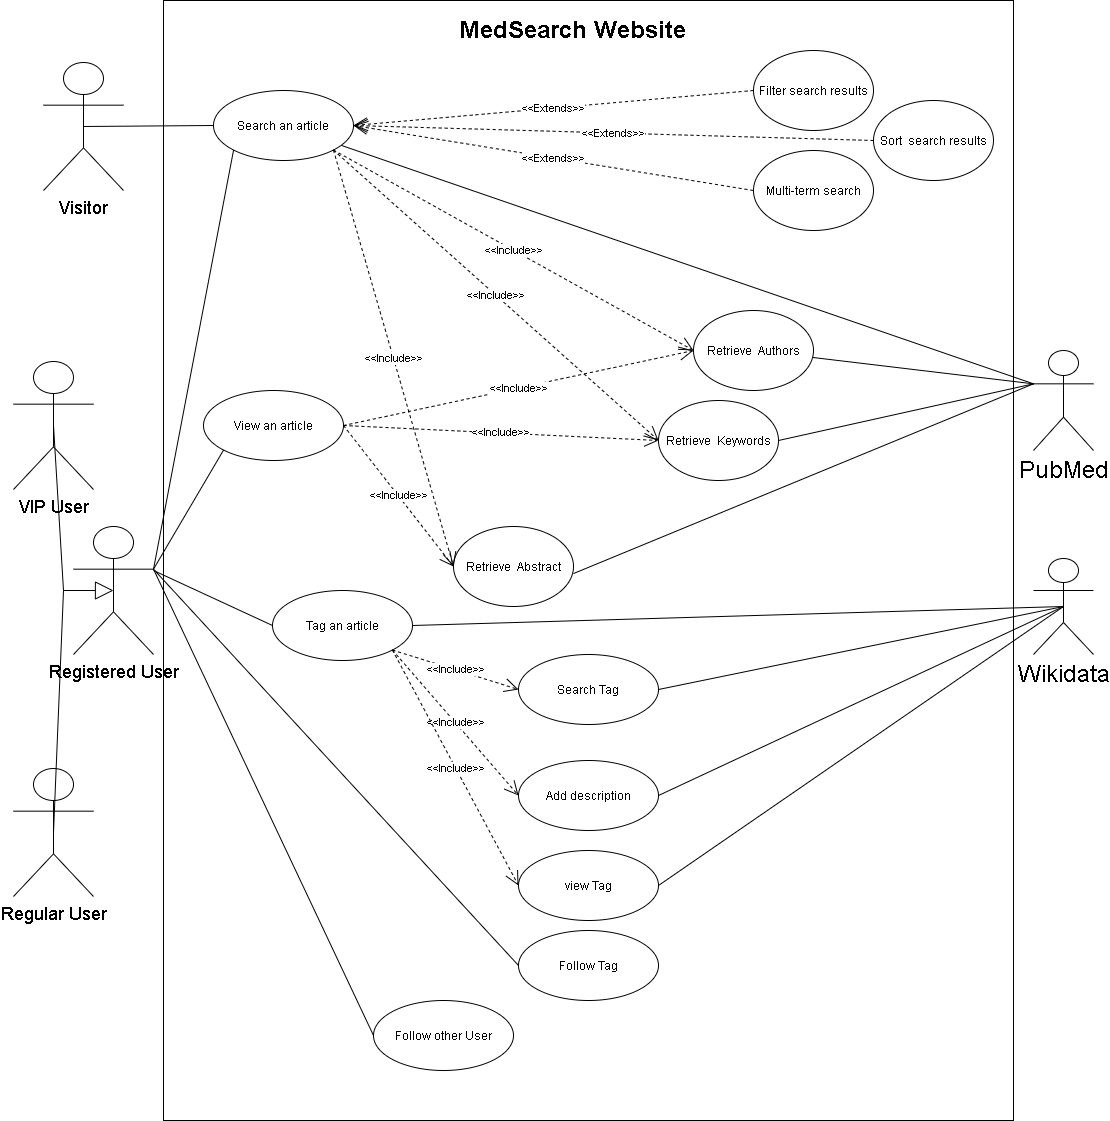

The diagram above was exported from draw.io. Its source (the exported page's mxGraphModel, read from the mxfile embedded in the PNG):
<mxGraphModel dx="3609" dy="2148" grid="1" gridSize="10" guides="1" tooltips="1" connect="1" arrows="1" fold="1" page="1" pageScale="1" pageWidth="827" pageHeight="1169" math="0" shadow="0">
  <root>
    <mxCell id="WIyWlLk6GJQsqaUBKTNV-0" />
    <mxCell id="WIyWlLk6GJQsqaUBKTNV-1" parent="WIyWlLk6GJQsqaUBKTNV-0" />
    <mxCell id="MCrd1L8RJg_saC4fTROz-20" value="" style="html=1;" parent="WIyWlLk6GJQsqaUBKTNV-1" vertex="1">
      <mxGeometry x="-1490" y="-190" width="850" height="1120" as="geometry" />
    </mxCell>
    <mxCell id="oVMn0sUGNyLvT0N1f4gy-17" value="" style="endArrow=none;html=1;entryX=0;entryY=0.3333333333333333;entryDx=0;entryDy=0;entryPerimeter=0;" edge="1" parent="WIyWlLk6GJQsqaUBKTNV-1" source="MCrd1L8RJg_saC4fTROz-11" target="MCrd1L8RJg_saC4fTROz-17">
      <mxGeometry width="50" height="50" relative="1" as="geometry">
        <mxPoint x="-845.6724638424616" y="146.97735504923094" as="sourcePoint" />
        <mxPoint x="-590" y="220" as="targetPoint" />
        <Array as="points" />
      </mxGeometry>
    </mxCell>
    <mxCell id="oVMn0sUGNyLvT0N1f4gy-7" value="" style="endArrow=none;html=1;exitX=1;exitY=0.3333333333333333;exitDx=0;exitDy=0;exitPerimeter=0;entryX=0;entryY=0.5;entryDx=0;entryDy=0;" edge="1" parent="WIyWlLk6GJQsqaUBKTNV-1" source="oVMn0sUGNyLvT0N1f4gy-0" target="MCrd1L8RJg_saC4fTROz-18">
      <mxGeometry width="50" height="50" relative="1" as="geometry">
        <mxPoint x="-1630" y="484.50000000000045" as="sourcePoint" />
        <mxPoint x="-1470" y="653.5" as="targetPoint" />
      </mxGeometry>
    </mxCell>
    <mxCell id="MCrd1L8RJg_saC4fTROz-75" value="" style="endArrow=none;html=1;entryX=0;entryY=0.3333333333333333;entryDx=0;entryDy=0;entryPerimeter=0;exitX=1;exitY=0.588;exitDx=0;exitDy=0;exitPerimeter=0;" parent="WIyWlLk6GJQsqaUBKTNV-1" source="MCrd1L8RJg_saC4fTROz-65" target="MCrd1L8RJg_saC4fTROz-17" edge="1">
      <mxGeometry width="50" height="50" relative="1" as="geometry">
        <mxPoint x="-841.5084896056824" y="215.08700793991375" as="sourcePoint" />
        <mxPoint x="-480" y="160" as="targetPoint" />
        <Array as="points" />
      </mxGeometry>
    </mxCell>
    <mxCell id="MCrd1L8RJg_saC4fTROz-76" value="" style="endArrow=none;html=1;exitX=1;exitY=0.5;exitDx=0;exitDy=0;entryX=0;entryY=0.3333333333333333;entryDx=0;entryDy=0;entryPerimeter=0;" parent="WIyWlLk6GJQsqaUBKTNV-1" source="MCrd1L8RJg_saC4fTROz-66" target="MCrd1L8RJg_saC4fTROz-17" edge="1">
      <mxGeometry width="50" height="50" relative="1" as="geometry">
        <mxPoint x="-1100" y="231.03999999999996" as="sourcePoint" />
        <mxPoint x="-610" y="180" as="targetPoint" />
        <Array as="points" />
      </mxGeometry>
    </mxCell>
    <mxCell id="MCrd1L8RJg_saC4fTROz-11" value="Search an article" style="ellipse;whiteSpace=wrap;html=1;" parent="WIyWlLk6GJQsqaUBKTNV-1" vertex="1">
      <mxGeometry x="-1440" y="-100" width="140" height="70" as="geometry" />
    </mxCell>
    <mxCell id="MCrd1L8RJg_saC4fTROz-12" value="View an article" style="ellipse;whiteSpace=wrap;html=1;" parent="WIyWlLk6GJQsqaUBKTNV-1" vertex="1">
      <mxGeometry x="-1450" y="200" width="140" height="70" as="geometry" />
    </mxCell>
    <mxCell id="MCrd1L8RJg_saC4fTROz-13" value="Tag an article" style="ellipse;whiteSpace=wrap;html=1;" parent="WIyWlLk6GJQsqaUBKTNV-1" vertex="1">
      <mxGeometry x="-1381" y="400" width="140" height="70" as="geometry" />
    </mxCell>
    <mxCell id="MCrd1L8RJg_saC4fTROz-17" value="&lt;font style=&quot;font-size: 24px&quot;&gt;PubMed&lt;/font&gt;" style="shape=umlActor;verticalLabelPosition=bottom;verticalAlign=top;html=1;" parent="WIyWlLk6GJQsqaUBKTNV-1" vertex="1">
      <mxGeometry x="-620" y="160" width="60" height="100" as="geometry" />
    </mxCell>
    <mxCell id="MCrd1L8RJg_saC4fTROz-18" value="Follow Tag" style="ellipse;whiteSpace=wrap;html=1;" parent="WIyWlLk6GJQsqaUBKTNV-1" vertex="1">
      <mxGeometry x="-1135" y="740" width="140" height="70" as="geometry" />
    </mxCell>
    <mxCell id="MCrd1L8RJg_saC4fTROz-19" value="Follow other User" style="ellipse;whiteSpace=wrap;html=1;" parent="WIyWlLk6GJQsqaUBKTNV-1" vertex="1">
      <mxGeometry x="-1280" y="810" width="140" height="70" as="geometry" />
    </mxCell>
    <mxCell id="MCrd1L8RJg_saC4fTROz-21" value="&lt;font style=&quot;font-size: 24px&quot;&gt;&lt;b&gt;MedSearch Website&lt;/b&gt;&lt;/font&gt;" style="text;html=1;strokeColor=none;fillColor=none;align=center;verticalAlign=middle;whiteSpace=wrap;rounded=0;" parent="WIyWlLk6GJQsqaUBKTNV-1" vertex="1">
      <mxGeometry x="-1241" y="-170" width="320" height="20" as="geometry" />
    </mxCell>
    <mxCell id="MCrd1L8RJg_saC4fTROz-22" value="&lt;font style=&quot;font-size: 24px&quot;&gt;Wikidata&lt;/font&gt;" style="shape=umlActor;verticalLabelPosition=bottom;verticalAlign=top;html=1;" parent="WIyWlLk6GJQsqaUBKTNV-1" vertex="1">
      <mxGeometry x="-620" y="368" width="60" height="96" as="geometry" />
    </mxCell>
    <mxCell id="MCrd1L8RJg_saC4fTROz-26" value="" style="endArrow=none;html=1;entryX=0;entryY=0.5;entryDx=0;entryDy=0;" parent="WIyWlLk6GJQsqaUBKTNV-1" target="MCrd1L8RJg_saC4fTROz-13" edge="1">
      <mxGeometry width="50" height="50" relative="1" as="geometry">
        <mxPoint x="-1500" y="380" as="sourcePoint" />
        <mxPoint x="-620" y="390" as="targetPoint" />
      </mxGeometry>
    </mxCell>
    <mxCell id="MCrd1L8RJg_saC4fTROz-29" value="Filter search results" style="ellipse;whiteSpace=wrap;html=1;" parent="WIyWlLk6GJQsqaUBKTNV-1" vertex="1">
      <mxGeometry x="-900" y="-140" width="120" height="80" as="geometry" />
    </mxCell>
    <mxCell id="MCrd1L8RJg_saC4fTROz-31" value="Sort&amp;nbsp; search results" style="ellipse;whiteSpace=wrap;html=1;" parent="WIyWlLk6GJQsqaUBKTNV-1" vertex="1">
      <mxGeometry x="-780" y="-90" width="120" height="80" as="geometry" />
    </mxCell>
    <mxCell id="MCrd1L8RJg_saC4fTROz-33" value="Multi-term search" style="ellipse;whiteSpace=wrap;html=1;" parent="WIyWlLk6GJQsqaUBKTNV-1" vertex="1">
      <mxGeometry x="-900" y="-40" width="120" height="80" as="geometry" />
    </mxCell>
    <mxCell id="MCrd1L8RJg_saC4fTROz-41" value="&lt;font style=&quot;font-size: 18px&quot;&gt;Visitor&lt;/font&gt;" style="shape=umlActor;verticalLabelPosition=bottom;verticalAlign=top;html=1;" parent="WIyWlLk6GJQsqaUBKTNV-1" vertex="1">
      <mxGeometry x="-1610" y="-128" width="80" height="128" as="geometry" />
    </mxCell>
    <mxCell id="MCrd1L8RJg_saC4fTROz-43" value="" style="endArrow=none;html=1;exitX=0.5;exitY=0.5;exitDx=0;exitDy=0;exitPerimeter=0;entryX=0;entryY=0.5;entryDx=0;entryDy=0;" parent="WIyWlLk6GJQsqaUBKTNV-1" source="MCrd1L8RJg_saC4fTROz-41" target="MCrd1L8RJg_saC4fTROz-11" edge="1">
      <mxGeometry width="50" height="50" relative="1" as="geometry">
        <mxPoint x="-730" y="600" as="sourcePoint" />
        <mxPoint x="-680" y="550" as="targetPoint" />
      </mxGeometry>
    </mxCell>
    <mxCell id="MCrd1L8RJg_saC4fTROz-45" value="" style="endArrow=none;html=1;entryX=0;entryY=0.3333333333333333;entryDx=0;entryDy=0;entryPerimeter=0;" parent="WIyWlLk6GJQsqaUBKTNV-1" source="MCrd1L8RJg_saC4fTROz-64" target="MCrd1L8RJg_saC4fTROz-17" edge="1">
      <mxGeometry width="50" height="50" relative="1" as="geometry">
        <mxPoint x="-1360" y="186" as="sourcePoint" />
        <mxPoint x="-550" y="290" as="targetPoint" />
        <Array as="points" />
      </mxGeometry>
    </mxCell>
    <mxCell id="MCrd1L8RJg_saC4fTROz-48" value="Search Tag" style="ellipse;whiteSpace=wrap;html=1;" parent="WIyWlLk6GJQsqaUBKTNV-1" vertex="1">
      <mxGeometry x="-1135" y="464" width="140" height="70" as="geometry" />
    </mxCell>
    <mxCell id="MCrd1L8RJg_saC4fTROz-49" value="&amp;lt;&amp;lt;Include&amp;gt;&amp;gt;" style="endArrow=open;endSize=12;dashed=1;html=1;exitX=1;exitY=1;exitDx=0;exitDy=0;entryX=0;entryY=0.5;entryDx=0;entryDy=0;" parent="WIyWlLk6GJQsqaUBKTNV-1" source="MCrd1L8RJg_saC4fTROz-13" target="MCrd1L8RJg_saC4fTROz-48" edge="1">
      <mxGeometry width="160" relative="1" as="geometry">
        <mxPoint x="-790" y="570" as="sourcePoint" />
        <mxPoint x="-630" y="570" as="targetPoint" />
      </mxGeometry>
    </mxCell>
    <mxCell id="MCrd1L8RJg_saC4fTROz-50" value="Add description" style="ellipse;whiteSpace=wrap;html=1;" parent="WIyWlLk6GJQsqaUBKTNV-1" vertex="1">
      <mxGeometry x="-1135" y="570" width="140" height="70" as="geometry" />
    </mxCell>
    <mxCell id="MCrd1L8RJg_saC4fTROz-51" value="&amp;lt;&amp;lt;Include&amp;gt;&amp;gt;" style="endArrow=open;endSize=12;dashed=1;html=1;exitX=1;exitY=1;exitDx=0;exitDy=0;entryX=0;entryY=0.5;entryDx=0;entryDy=0;" parent="WIyWlLk6GJQsqaUBKTNV-1" source="MCrd1L8RJg_saC4fTROz-13" target="MCrd1L8RJg_saC4fTROz-50" edge="1">
      <mxGeometry width="160" relative="1" as="geometry">
        <mxPoint x="-1290.0000000000045" y="847" as="sourcePoint" />
        <mxPoint x="-630" y="674" as="targetPoint" />
      </mxGeometry>
    </mxCell>
    <mxCell id="MCrd1L8RJg_saC4fTROz-55" value="&amp;lt;&amp;lt;Extends&amp;gt;&amp;gt;" style="endArrow=open;endSize=12;dashed=1;html=1;exitX=0;exitY=0.5;exitDx=0;exitDy=0;entryX=1;entryY=0.5;entryDx=0;entryDy=0;" parent="WIyWlLk6GJQsqaUBKTNV-1" source="MCrd1L8RJg_saC4fTROz-29" target="MCrd1L8RJg_saC4fTROz-11" edge="1">
      <mxGeometry width="160" relative="1" as="geometry">
        <mxPoint x="-1310.9999999999873" y="243" as="sourcePoint" />
        <mxPoint x="-1241" y="184.99999999999955" as="targetPoint" />
      </mxGeometry>
    </mxCell>
    <mxCell id="MCrd1L8RJg_saC4fTROz-56" value="&amp;lt;&amp;lt;Extends&amp;gt;&amp;gt;" style="endArrow=open;endSize=12;dashed=1;html=1;exitX=0;exitY=0.5;exitDx=0;exitDy=0;entryX=1;entryY=0.5;entryDx=0;entryDy=0;" parent="WIyWlLk6GJQsqaUBKTNV-1" source="MCrd1L8RJg_saC4fTROz-31" target="MCrd1L8RJg_saC4fTROz-11" edge="1">
      <mxGeometry width="160" relative="1" as="geometry">
        <mxPoint x="-1120" y="60" as="sourcePoint" />
        <mxPoint x="-1290.0000000000045" y="150.99999999999977" as="targetPoint" />
      </mxGeometry>
    </mxCell>
    <mxCell id="MCrd1L8RJg_saC4fTROz-57" value="&amp;lt;&amp;lt;Extends&amp;gt;&amp;gt;" style="endArrow=open;endSize=12;dashed=1;html=1;exitX=0;exitY=0.5;exitDx=0;exitDy=0;entryX=1;entryY=0.5;entryDx=0;entryDy=0;" parent="WIyWlLk6GJQsqaUBKTNV-1" source="MCrd1L8RJg_saC4fTROz-33" target="MCrd1L8RJg_saC4fTROz-11" edge="1">
      <mxGeometry width="160" relative="1" as="geometry">
        <mxPoint x="-1120" y="145.99999999999977" as="sourcePoint" />
        <mxPoint x="-1290.0000000000045" y="150.99999999999977" as="targetPoint" />
      </mxGeometry>
    </mxCell>
    <mxCell id="MCrd1L8RJg_saC4fTROz-63" value="" style="endArrow=none;html=1;entryX=0.5;entryY=0.5;entryDx=0;entryDy=0;entryPerimeter=0;exitX=1;exitY=0.5;exitDx=0;exitDy=0;" parent="WIyWlLk6GJQsqaUBKTNV-1" source="MCrd1L8RJg_saC4fTROz-48" target="MCrd1L8RJg_saC4fTROz-22" edge="1">
      <mxGeometry width="50" height="50" relative="1" as="geometry">
        <mxPoint x="-980" y="470" as="sourcePoint" />
        <mxPoint x="-930" y="420" as="targetPoint" />
      </mxGeometry>
    </mxCell>
    <mxCell id="MCrd1L8RJg_saC4fTROz-65" value="Retrieve&amp;nbsp; Abstract" style="ellipse;whiteSpace=wrap;html=1;" parent="WIyWlLk6GJQsqaUBKTNV-1" vertex="1">
      <mxGeometry x="-1200" y="336" width="120" height="80" as="geometry" />
    </mxCell>
    <mxCell id="MCrd1L8RJg_saC4fTROz-66" value="Retrieve&amp;nbsp; Keywords" style="ellipse;whiteSpace=wrap;html=1;" parent="WIyWlLk6GJQsqaUBKTNV-1" vertex="1">
      <mxGeometry x="-995" y="210" width="120" height="80" as="geometry" />
    </mxCell>
    <mxCell id="MCrd1L8RJg_saC4fTROz-67" value="&amp;lt;&amp;lt;Include&amp;gt;&amp;gt;" style="endArrow=open;endSize=12;dashed=1;html=1;exitX=1;exitY=0.5;exitDx=0;exitDy=0;entryX=0;entryY=0.5;entryDx=0;entryDy=0;" parent="WIyWlLk6GJQsqaUBKTNV-1" source="MCrd1L8RJg_saC4fTROz-12" target="MCrd1L8RJg_saC4fTROz-65" edge="1">
      <mxGeometry width="160" relative="1" as="geometry">
        <mxPoint x="-1279.9999999999873" y="380" as="sourcePoint" />
        <mxPoint x="-1210" y="321.99999999999955" as="targetPoint" />
      </mxGeometry>
    </mxCell>
    <mxCell id="MCrd1L8RJg_saC4fTROz-68" value="&amp;lt;&amp;lt;Include&amp;gt;&amp;gt;" style="endArrow=open;endSize=12;dashed=1;html=1;exitX=1;exitY=0.5;exitDx=0;exitDy=0;entryX=0;entryY=0.5;entryDx=0;entryDy=0;" parent="WIyWlLk6GJQsqaUBKTNV-1" source="MCrd1L8RJg_saC4fTROz-12" target="MCrd1L8RJg_saC4fTROz-64" edge="1">
      <mxGeometry width="160" relative="1" as="geometry">
        <mxPoint x="-1290" y="424.99999999999955" as="sourcePoint" />
        <mxPoint x="-1210" y="386" as="targetPoint" />
      </mxGeometry>
    </mxCell>
    <mxCell id="MCrd1L8RJg_saC4fTROz-69" value="&amp;lt;&amp;lt;Include&amp;gt;&amp;gt;" style="endArrow=open;endSize=12;dashed=1;html=1;exitX=1;exitY=0.5;exitDx=0;exitDy=0;entryX=0;entryY=0.5;entryDx=0;entryDy=0;" parent="WIyWlLk6GJQsqaUBKTNV-1" source="MCrd1L8RJg_saC4fTROz-12" target="MCrd1L8RJg_saC4fTROz-66" edge="1">
      <mxGeometry width="160" relative="1" as="geometry">
        <mxPoint x="-1290" y="424.99999999999955" as="sourcePoint" />
        <mxPoint x="-1232.4264068712168" y="461.71572875252195" as="targetPoint" />
      </mxGeometry>
    </mxCell>
    <mxCell id="MCrd1L8RJg_saC4fTROz-71" value="&amp;lt;&amp;lt;Include&amp;gt;&amp;gt;" style="endArrow=open;endSize=12;dashed=1;html=1;exitX=1;exitY=1;exitDx=0;exitDy=0;entryX=0;entryY=0.5;entryDx=0;entryDy=0;" parent="WIyWlLk6GJQsqaUBKTNV-1" source="MCrd1L8RJg_saC4fTROz-11" target="MCrd1L8RJg_saC4fTROz-65" edge="1">
      <mxGeometry width="160" relative="1" as="geometry">
        <mxPoint x="-1260" y="189.99999999999955" as="sourcePoint" />
        <mxPoint x="-1120.0000000000173" y="124.99999999999955" as="targetPoint" />
      </mxGeometry>
    </mxCell>
    <mxCell id="MCrd1L8RJg_saC4fTROz-72" value="&amp;lt;&amp;lt;Include&amp;gt;&amp;gt;" style="endArrow=open;endSize=12;dashed=1;html=1;exitX=1;exitY=1;exitDx=0;exitDy=0;entryX=0;entryY=0.5;entryDx=0;entryDy=0;" parent="WIyWlLk6GJQsqaUBKTNV-1" source="MCrd1L8RJg_saC4fTROz-11" target="MCrd1L8RJg_saC4fTROz-64" edge="1">
      <mxGeometry width="160" relative="1" as="geometry">
        <mxPoint x="-1330.0812932590688" y="89.53631348283079" as="sourcePoint" />
        <mxPoint x="-1150" y="410" as="targetPoint" />
      </mxGeometry>
    </mxCell>
    <mxCell id="MCrd1L8RJg_saC4fTROz-73" value="&amp;lt;&amp;lt;Include&amp;gt;&amp;gt;" style="endArrow=open;endSize=12;dashed=1;html=1;exitX=1;exitY=1;exitDx=0;exitDy=0;entryX=0;entryY=0.5;entryDx=0;entryDy=0;" parent="WIyWlLk6GJQsqaUBKTNV-1" source="MCrd1L8RJg_saC4fTROz-11" target="MCrd1L8RJg_saC4fTROz-66" edge="1">
      <mxGeometry width="160" relative="1" as="geometry">
        <mxPoint x="-1330.0812932590688" y="89.53631348283079" as="sourcePoint" />
        <mxPoint x="-1040" y="280" as="targetPoint" />
      </mxGeometry>
    </mxCell>
    <mxCell id="MCrd1L8RJg_saC4fTROz-64" value="Retrieve&amp;nbsp; Authors" style="ellipse;whiteSpace=wrap;html=1;" parent="WIyWlLk6GJQsqaUBKTNV-1" vertex="1">
      <mxGeometry x="-960" y="120" width="120" height="80" as="geometry" />
    </mxCell>
    <mxCell id="oVMn0sUGNyLvT0N1f4gy-0" value="&lt;font style=&quot;font-size: 18px&quot;&gt;Registered User&lt;/font&gt;" style="shape=umlActor;verticalLabelPosition=bottom;verticalAlign=top;html=1;" vertex="1" parent="WIyWlLk6GJQsqaUBKTNV-1">
      <mxGeometry x="-1580" y="336" width="80" height="128" as="geometry" />
    </mxCell>
    <mxCell id="oVMn0sUGNyLvT0N1f4gy-1" value="&lt;font style=&quot;font-size: 18px&quot;&gt;VIP User&lt;/font&gt;" style="shape=umlActor;verticalLabelPosition=bottom;verticalAlign=top;html=1;" vertex="1" parent="WIyWlLk6GJQsqaUBKTNV-1">
      <mxGeometry x="-1640" y="171" width="80" height="128" as="geometry" />
    </mxCell>
    <mxCell id="oVMn0sUGNyLvT0N1f4gy-2" value="&lt;font style=&quot;font-size: 18px&quot;&gt;Regular User&lt;/font&gt;" style="shape=umlActor;verticalLabelPosition=bottom;verticalAlign=top;html=1;" vertex="1" parent="WIyWlLk6GJQsqaUBKTNV-1">
      <mxGeometry x="-1640" y="578" width="80" height="128" as="geometry" />
    </mxCell>
    <mxCell id="oVMn0sUGNyLvT0N1f4gy-4" value="" style="endArrow=block;endSize=16;endFill=0;html=1;entryX=0.5;entryY=0.5;entryDx=0;entryDy=0;entryPerimeter=0;" edge="1" parent="WIyWlLk6GJQsqaUBKTNV-1" target="oVMn0sUGNyLvT0N1f4gy-0">
      <mxGeometry width="160" relative="1" as="geometry">
        <mxPoint x="-1590" y="400" as="sourcePoint" />
        <mxPoint x="-1860" y="534" as="targetPoint" />
      </mxGeometry>
    </mxCell>
    <mxCell id="oVMn0sUGNyLvT0N1f4gy-5" value="" style="endArrow=none;html=1;exitX=1;exitY=0.5;exitDx=0;exitDy=0;entryX=0.5;entryY=0.5;entryDx=0;entryDy=0;entryPerimeter=0;" edge="1" parent="WIyWlLk6GJQsqaUBKTNV-1" source="MCrd1L8RJg_saC4fTROz-13" target="MCrd1L8RJg_saC4fTROz-22">
      <mxGeometry width="50" height="50" relative="1" as="geometry">
        <mxPoint x="-1070" y="504.99999999999955" as="sourcePoint" />
        <mxPoint x="-510" y="670" as="targetPoint" />
      </mxGeometry>
    </mxCell>
    <mxCell id="oVMn0sUGNyLvT0N1f4gy-6" value="" style="endArrow=none;html=1;exitX=1;exitY=0.5;exitDx=0;exitDy=0;entryX=0.5;entryY=0.5;entryDx=0;entryDy=0;entryPerimeter=0;" edge="1" parent="WIyWlLk6GJQsqaUBKTNV-1" source="MCrd1L8RJg_saC4fTROz-50" target="MCrd1L8RJg_saC4fTROz-22">
      <mxGeometry width="50" height="50" relative="1" as="geometry">
        <mxPoint x="-1300" y="579" as="sourcePoint" />
        <mxPoint x="-500" y="679.9999999999995" as="targetPoint" />
      </mxGeometry>
    </mxCell>
    <mxCell id="oVMn0sUGNyLvT0N1f4gy-8" value="" style="endArrow=none;html=1;entryX=0;entryY=0.5;entryDx=0;entryDy=0;exitX=1;exitY=0.3333333333333333;exitDx=0;exitDy=0;exitPerimeter=0;" edge="1" parent="WIyWlLk6GJQsqaUBKTNV-1" source="oVMn0sUGNyLvT0N1f4gy-0" target="MCrd1L8RJg_saC4fTROz-19">
      <mxGeometry width="50" height="50" relative="1" as="geometry">
        <mxPoint x="-1620" y="520" as="sourcePoint" />
        <mxPoint x="-1494" y="699" as="targetPoint" />
      </mxGeometry>
    </mxCell>
    <mxCell id="oVMn0sUGNyLvT0N1f4gy-9" value="" style="endArrow=none;html=1;exitX=1;exitY=0.3333333333333333;exitDx=0;exitDy=0;exitPerimeter=0;entryX=0;entryY=1;entryDx=0;entryDy=0;" edge="1" parent="WIyWlLk6GJQsqaUBKTNV-1" source="oVMn0sUGNyLvT0N1f4gy-0" target="MCrd1L8RJg_saC4fTROz-11">
      <mxGeometry width="50" height="50" relative="1" as="geometry">
        <mxPoint x="-1590" y="200.00000000000045" as="sourcePoint" />
        <mxPoint x="-1430" y="369" as="targetPoint" />
      </mxGeometry>
    </mxCell>
    <mxCell id="oVMn0sUGNyLvT0N1f4gy-10" value="" style="endArrow=none;html=1;entryX=0;entryY=1;entryDx=0;entryDy=0;exitX=1;exitY=0.3333333333333333;exitDx=0;exitDy=0;exitPerimeter=0;" edge="1" parent="WIyWlLk6GJQsqaUBKTNV-1" source="oVMn0sUGNyLvT0N1f4gy-0" target="MCrd1L8RJg_saC4fTROz-12">
      <mxGeometry width="50" height="50" relative="1" as="geometry">
        <mxPoint x="-1610" y="400" as="sourcePoint" />
        <mxPoint x="-1440" y="579" as="targetPoint" />
      </mxGeometry>
    </mxCell>
    <mxCell id="oVMn0sUGNyLvT0N1f4gy-11" value="" style="endArrow=none;html=1;exitX=0.5;exitY=0.5;exitDx=0;exitDy=0;exitPerimeter=0;" edge="1" parent="WIyWlLk6GJQsqaUBKTNV-1" source="oVMn0sUGNyLvT0N1f4gy-1">
      <mxGeometry width="50" height="50" relative="1" as="geometry">
        <mxPoint x="-2230" y="584.25" as="sourcePoint" />
        <mxPoint x="-1590" y="400" as="targetPoint" />
      </mxGeometry>
    </mxCell>
    <mxCell id="oVMn0sUGNyLvT0N1f4gy-12" value="" style="endArrow=none;html=1;exitX=0.5;exitY=0.5;exitDx=0;exitDy=0;exitPerimeter=0;" edge="1" parent="WIyWlLk6GJQsqaUBKTNV-1" source="oVMn0sUGNyLvT0N1f4gy-2">
      <mxGeometry width="50" height="50" relative="1" as="geometry">
        <mxPoint x="-1840" y="334" as="sourcePoint" />
        <mxPoint x="-1590" y="400" as="targetPoint" />
      </mxGeometry>
    </mxCell>
    <mxCell id="oVMn0sUGNyLvT0N1f4gy-14" value="view Tag" style="ellipse;whiteSpace=wrap;html=1;" vertex="1" parent="WIyWlLk6GJQsqaUBKTNV-1">
      <mxGeometry x="-1135" y="660" width="140" height="70" as="geometry" />
    </mxCell>
    <mxCell id="oVMn0sUGNyLvT0N1f4gy-15" value="&amp;lt;&amp;lt;Include&amp;gt;&amp;gt;" style="endArrow=open;endSize=12;dashed=1;html=1;exitX=1;exitY=1;exitDx=0;exitDy=0;entryX=0;entryY=0.5;entryDx=0;entryDy=0;" edge="1" parent="WIyWlLk6GJQsqaUBKTNV-1" target="oVMn0sUGNyLvT0N1f4gy-14" source="MCrd1L8RJg_saC4fTROz-13">
      <mxGeometry width="160" relative="1" as="geometry">
        <mxPoint x="-1330.5025253169415" y="748.0012626584708" as="sourcePoint" />
        <mxPoint x="-630" y="773.75" as="targetPoint" />
      </mxGeometry>
    </mxCell>
    <mxCell id="oVMn0sUGNyLvT0N1f4gy-16" value="" style="endArrow=none;html=1;exitX=1;exitY=0.5;exitDx=0;exitDy=0;entryX=0.5;entryY=0.5;entryDx=0;entryDy=0;entryPerimeter=0;" edge="1" parent="WIyWlLk6GJQsqaUBKTNV-1" source="oVMn0sUGNyLvT0N1f4gy-14" target="MCrd1L8RJg_saC4fTROz-22">
      <mxGeometry width="50" height="50" relative="1" as="geometry">
        <mxPoint x="-1050" y="623" as="sourcePoint" />
        <mxPoint x="-420" y="566" as="targetPoint" />
      </mxGeometry>
    </mxCell>
  </root>
</mxGraphModel>